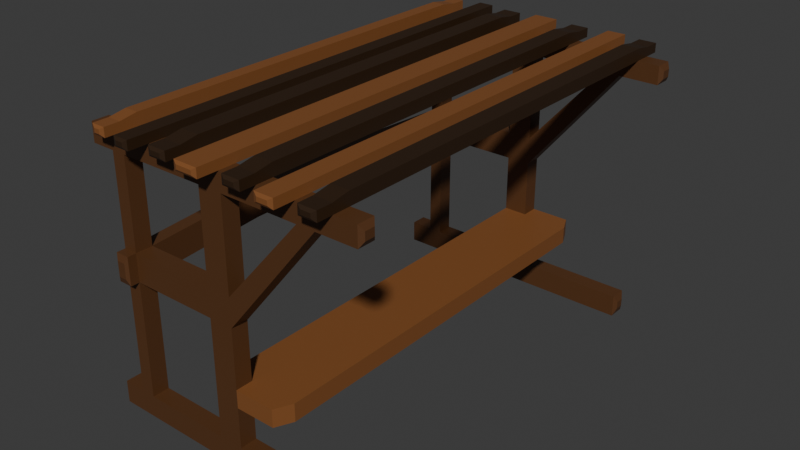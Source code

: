 # Source: pazartezgah_2_bos.blend  (saved by Blender 4.5.91; exported with 4.5.12 LTS)
import bpy
from mathutils import Matrix  # noqa: F401  (used for matrix-valued properties, if any)

bpy.ops.wm.read_factory_settings(use_empty=True)
scene = bpy.context.scene
scene.name = 'Scene'

# ---- collections
col_collection = bpy.data.collections.new('Collection'); scene.collection.children.link(col_collection)

# ---- materials (node trees are filled in below, after node groups)
mat_marketstall2wood = bpy.data.materials.new('marketStall2Wood')
mat_marketstall2wood2 = bpy.data.materials.new('marketStall2Wood2')
mat_marketstall2wood3 = bpy.data.materials.new('marketStall2Wood3')

# ---- material node trees
mat_marketstall2wood.use_nodes = True; mat_marketstall2wood.node_tree.nodes.clear()
_N = mat_marketstall2wood.node_tree.nodes; _L = mat_marketstall2wood.node_tree.links
n0 = _N.new('ShaderNodeBsdfPrincipled'); n0.name = 'Principled BSDF'; n0.location = (-200, 100)
n0.inputs[0].default_value = (0.09759, 0.0382, 0.01229, 1.0)
n1 = _N.new('ShaderNodeOutputMaterial'); n1.name = 'Material Output'; n1.location = (200, 100)
_L.new(n0.outputs[0], n1.inputs[0])
n1.is_active_output = True
mat_marketstall2wood2.use_nodes = True; mat_marketstall2wood2.node_tree.nodes.clear()
_N = mat_marketstall2wood2.node_tree.nodes; _L = mat_marketstall2wood2.node_tree.links
n0 = _N.new('ShaderNodeBsdfPrincipled'); n0.name = 'Principled BSDF'; n0.location = (-200, 100)
n0.inputs[0].default_value = (0.03035, 0.01372, 0.004461, 1.0)
n1 = _N.new('ShaderNodeOutputMaterial'); n1.name = 'Material Output'; n1.location = (200, 100)
_L.new(n0.outputs[0], n1.inputs[0])
n1.is_active_output = True
mat_marketstall2wood3.use_nodes = True; mat_marketstall2wood3.node_tree.nodes.clear()
_N = mat_marketstall2wood3.node_tree.nodes; _L = mat_marketstall2wood3.node_tree.links
n0 = _N.new('ShaderNodeBsdfPrincipled'); n0.name = 'Principled BSDF'; n0.location = (-200, 100)
n0.inputs[0].default_value = (0.2258, 0.08373, 0.02423, 1.0)
n1 = _N.new('ShaderNodeOutputMaterial'); n1.name = 'Material Output'; n1.location = (200, 100)
_L.new(n0.outputs[0], n1.inputs[0])
n1.is_active_output = True

# ---- world
world_world = bpy.data.worlds.new('World'); scene.world = world_world
world_world.use_nodes = True; world_world.node_tree.nodes.clear()
_N = world_world.node_tree.nodes; _L = world_world.node_tree.links
n0 = _N.new('ShaderNodeOutputWorld'); n0.name = 'World Output'; n0.location = (200, 100)
n1 = _N.new('ShaderNodeBackground'); n1.name = 'Background'; n1.location = (-200, 100)
n1.inputs[0].default_value = (0.05088, 0.05088, 0.05088, 1.0)
_L.new(n1.outputs[0], n0.inputs[0])
n0.is_active_output = True
world_world.color = (0.05088, 0.05088, 0.05088)
world_world.sun_shadow_jitter_overblur = 0.0

# ---- meshes
me_cube_001 = bpy.data.meshes.new('Cube.001')
me_cube_001.from_pydata([(-14.58, -30.65, -1.63), (-14.58, -30.65, 0.3702), (-14.58, -28.21, -1.63), (-14.58, -28.21, 0.3702), (-12.58, -30.65, -1.63), (-12.58, -30.65, 0.3702), (-12.58, -28.21, -1.63), (-12.58, -28.21, 0.3702), (-14.58, -28.21, -1.823), (-14.58, -30.65, -1.823), (-12.58, -28.21, -1.823), (-12.58, -30.65, -1.823), (3.559, -30.65, -1.823), (3.559, -30.65, -1.63), (3.559, -28.21, -1.63), (3.559, -28.21, -1.823), (0.07159, -30.65, -1.63), (0.07159, -28.21, -1.63), (0.07159, -28.21, -1.823), (0.07159, -30.65, -1.823), (3.559, -30.65, 0.3751), (3.559, -28.21, 0.3751), (0.07159, -30.65, 0.3751), (0.07159, -28.21, 0.3751), (-14.58, -30.65, -0.6298), (-14.58, -28.21, -0.6298), (-12.58, -28.21, -0.6298), (-12.58, -30.65, -0.6298), (3.559, -30.65, -0.6273), (0.07159, -30.65, -0.6273), (3.559, -28.21, -0.6273), (0.07159, -28.21, -0.6273), (-14.58, -30.65, -0.3913), (-14.58, -28.21, -0.3913), (-12.58, -28.21, -0.3913), (-12.58, -30.65, -0.3913), (3.559, -30.65, -0.3849), (3.559, -28.21, -0.3849), (0.07159, -30.65, -0.3849), (0.07159, -28.21, -0.3849), (-14.58, -30.65, 0.5336), (-14.58, -28.21, 0.5336), (-12.58, -28.21, 0.5336), (-12.58, -30.65, 0.5336), (-14.58, -30.65, 0.3702), (-14.58, -28.21, 0.3702), (-14.58, -30.65, 0.5336), (-14.58, -28.21, 0.5336), (3.559, -30.65, 0.534), (3.559, -28.21, 0.534), (0.07159, -30.65, 0.534), (0.07159, -28.21, 0.534), (19.71, -30.65, 0.3751), (19.71, -28.21, 0.3751), (19.71, -30.65, 0.534), (19.71, -28.21, 0.534), (-9.878, -28.21, 0.3713), (-9.878, -30.65, 0.3713), (-9.878, -28.21, 0.5337), (-9.878, -30.65, 0.5337), (-7.636, -28.21, 0.3721), (-7.636, -30.65, 0.3721), (-7.636, -28.21, 0.5338), (-7.636, -30.65, 0.5338), (-2.241, -28.21, 0.3742), (-2.241, -30.65, 0.3742), (-2.241, -28.21, 0.5339), (-2.241, -30.65, 0.5339), (-4.938, -28.21, 0.3732), (-4.938, -30.65, 0.3732), (-4.938, -28.21, 0.5339), (-4.938, -30.65, 0.5339), (6.535, -30.65, 0.534), (6.535, -28.21, 0.534), (6.535, -28.21, 0.3751), (6.535, -30.65, 0.3751), (9.136, -30.65, 0.534), (9.136, -28.21, 0.3751), (9.136, -28.21, 0.534), (9.136, -30.65, 0.3751), (11.95, -30.65, 0.534), (11.95, -28.21, 0.3751), (11.95, -28.21, 0.534), (11.95, -30.65, 0.3751), (14.64, -30.65, 0.534), (14.64, -28.21, 0.3751), (14.64, -28.21, 0.534), (14.64, -30.65, 0.3751), (17.17, -30.65, 0.534), (17.17, -28.21, 0.3751), (17.17, -28.21, 0.534), (17.17, -30.65, 0.3751), (-14.58, -30.65, 0.6126), (-14.58, -28.21, 0.6371), (-12.58, -28.21, 0.6371), (-12.58, -30.65, 0.6126), (3.559, -30.65, 0.613), (3.559, -28.21, 0.613), (0.0714, -30.65, 0.613), (0.0714, -28.21, 0.613), (19.71, -30.65, 0.613), (19.71, -28.21, 0.6375), (17.17, -30.65, 0.613), (-9.879, -30.65, 0.6127), (-9.879, -28.21, 0.6127), (-7.636, -28.21, 0.6128), (-7.636, -30.65, 0.6128), (-4.939, -28.21, 0.6373), (-2.241, -28.21, 0.6374), (-4.939, -30.65, 0.6128), (-2.241, -30.65, 0.6129), (9.136, -28.21, 0.6375), (6.534, -28.21, 0.6375), (6.534, -30.65, 0.613), (9.136, -30.65, 0.613), (14.64, -28.21, 0.613), (11.95, -28.21, 0.613), (11.95, -30.65, 0.613), (14.64, -30.65, 0.613), (17.17, -28.21, 0.6375), (-17.97, -28.21, -1.63), (-18.25, -28.57, -1.697), (-18.25, -30.3, -1.697), (-17.97, -30.65, -1.63), (-18.25, -28.57, -1.755), (-17.97, -28.21, -1.823), (-17.97, -30.65, -1.823), (-18.25, -30.3, -1.755), (19.64, -30.65, -1.63), (20.05, -30.06, -1.693), (20.05, -28.83, -1.693), (19.64, -28.21, -1.63), (20.05, -30.06, -1.759), (19.64, -30.65, -1.823), (19.64, -28.21, -1.823), (20.05, -28.83, -1.759), (-17.98, -30.65, 0.3702), (-18.35, -30.22, 0.4225), (-18.35, -28.65, 0.4225), (-17.98, -28.21, 0.3702), (-18.35, -30.22, 0.4814), (-17.98, -30.65, 0.5336), (-17.98, -28.21, 0.5336), (-18.35, -28.65, 0.4814), (23.31, -30.13, 0.4216), (22.83, -30.65, 0.3751), (22.83, -28.21, 0.3751), (23.31, -28.73, 0.4216), (22.83, -30.65, 0.534), (23.31, -30.13, 0.4875), (23.31, -28.73, 0.4875), (22.83, -28.21, 0.534), (-12.58, -32.85, 0.5336), (-13.15, -33.12, 0.555), (-13.98, -33.12, 0.555), (-14.58, -32.85, 0.5336), (3.559, -33.57, 0.534), (2.995, -33.83, 0.5554), (0.6702, -33.83, 0.5554), (0.07159, -33.57, 0.534), (17.77, -33.12, 0.5554), (17.17, -32.85, 0.534), (19.71, -32.85, 0.534), (19.15, -33.12, 0.5554), (-9.28, -33.83, 0.5551), (-9.878, -33.57, 0.5337), (-7.636, -33.57, 0.5338), (-8.201, -33.83, 0.5552), (-4.34, -33.12, 0.5553), (-4.938, -32.85, 0.5339), (-2.241, -32.85, 0.5339), (-2.806, -33.12, 0.5554), (7.133, -33.12, 0.5554), (6.535, -32.85, 0.534), (9.136, -32.85, 0.534), (8.572, -33.12, 0.5554), (12.55, -33.83, 0.5554), (11.95, -33.57, 0.534), (14.64, -33.57, 0.534), (14.07, -33.83, 0.5554), (-13.15, -33.12, 0.5912), (-12.58, -32.85, 0.6126), (-14.58, -32.85, 0.6126), (-13.98, -33.12, 0.5912), (2.995, -33.83, 0.5916), (3.559, -33.57, 0.613), (0.0714, -33.57, 0.613), (0.6702, -33.83, 0.5916), (17.17, -32.85, 0.613), (17.77, -33.12, 0.5916), (19.15, -33.12, 0.5916), (19.71, -32.85, 0.613), (-9.879, -33.57, 0.6127), (-9.28, -33.83, 0.5913), (-8.201, -33.83, 0.5914), (-7.636, -33.57, 0.6128), (-4.939, -32.85, 0.6128), (-4.34, -33.12, 0.5914), (-2.806, -33.12, 0.5915), (-2.241, -32.85, 0.6129), (6.534, -32.85, 0.613), (7.133, -33.12, 0.5916), (8.571, -33.12, 0.5916), (9.136, -32.85, 0.613), (11.95, -33.57, 0.613), (12.55, -33.83, 0.5916), (14.07, -33.83, 0.5916), (14.64, -33.57, 0.613), (-14.58, 30.65, -1.63), (-14.58, 30.65, 0.3702), (-14.58, 28.22, -1.63), (-14.58, 28.22, 0.3702), (-12.58, 30.65, -1.63), (-12.58, 30.65, 0.3702), (-12.58, 28.22, -1.63), (-12.58, 28.22, 0.3702), (-14.58, 28.22, -1.823), (-14.58, 30.65, -1.823), (-12.58, 28.22, -1.823), (-12.58, 30.65, -1.823), (3.559, 30.65, -1.823), (3.559, 30.65, -1.63), (3.559, 28.22, -1.63), (3.559, 28.22, -1.823), (0.07159, 30.65, -1.63), (0.07159, 28.22, -1.63), (0.07159, 28.22, -1.823), (0.07159, 30.65, -1.823), (3.559, 30.65, 0.3751), (3.559, 28.22, 0.3751), (0.07159, 30.65, 0.3751), (0.07159, 28.22, 0.3751), (-14.58, 30.65, -0.6298), (-14.58, 28.22, -0.6298), (-12.58, 28.22, -0.6298), (-12.58, 30.65, -0.6298), (3.559, 30.65, -0.6273), (0.07159, 30.65, -0.6273), (3.559, 28.22, -0.6273), (0.07159, 28.22, -0.6273), (-14.58, 30.65, -0.3913), (-14.58, 28.22, -0.3913), (-12.58, 28.22, -0.3913), (-12.58, 30.65, -0.3913), (3.559, 30.65, -0.3849), (3.559, 28.22, -0.3849), (0.07159, 30.65, -0.3849), (0.07159, 28.22, -0.3849), (-14.58, 30.65, 0.5336), (-14.58, 28.22, 0.5336), (-12.58, 28.22, 0.5336), (-12.58, 30.65, 0.5336), (-14.58, 30.65, 0.3702), (-14.58, 28.22, 0.3702), (-14.58, 30.65, 0.5336), (-14.58, 28.22, 0.5336), (3.559, 30.65, 0.534), (3.559, 28.22, 0.534), (0.07159, 30.65, 0.534), (0.07159, 28.22, 0.534), (19.71, 30.65, 0.3751), (19.71, 28.22, 0.3751), (19.71, 30.65, 0.534), (19.71, 28.22, 0.534), (-9.878, 28.22, 0.3713), (-9.878, 30.65, 0.3713), (-9.878, 28.22, 0.5337), (-9.878, 30.65, 0.5337), (-7.636, 28.22, 0.3721), (-7.636, 30.65, 0.3721), (-7.636, 28.22, 0.5338), (-7.636, 30.65, 0.5338), (-2.241, 28.22, 0.3742), (-2.241, 30.65, 0.3742), (-2.241, 28.22, 0.5339), (-2.241, 30.65, 0.5339), (-4.938, 28.22, 0.3732), (-4.938, 30.65, 0.3732), (-4.938, 28.22, 0.5339), (-4.938, 30.65, 0.5339), (6.535, 30.65, 0.534), (6.535, 28.22, 0.534), (6.535, 28.22, 0.3751), (6.535, 30.65, 0.3751), (9.136, 30.65, 0.534), (9.136, 28.22, 0.3751), (9.136, 28.22, 0.534), (9.136, 30.65, 0.3751), (11.95, 30.65, 0.534), (11.95, 28.22, 0.3751), (11.95, 28.22, 0.534), (11.95, 30.65, 0.3751), (14.64, 30.65, 0.534), (14.64, 28.22, 0.3751), (14.64, 28.22, 0.534), (14.64, 30.65, 0.3751), (17.17, 30.65, 0.534), (17.17, 28.22, 0.3751), (17.17, 28.22, 0.534), (17.17, 30.65, 0.3751), (-14.58, 30.65, 0.6126), (-14.58, 28.22, 0.6371), (-12.58, 28.22, 0.6371), (-12.58, 30.65, 0.6126), (3.559, 30.65, 0.613), (3.559, 28.22, 0.613), (0.0714, 30.65, 0.613), (0.0714, 28.22, 0.613), (19.71, 30.65, 0.613), (19.71, 28.22, 0.6375), (17.17, 30.65, 0.613), (-9.879, 30.65, 0.6127), (-9.879, 28.22, 0.6127), (-7.636, 28.22, 0.6128), (-7.636, 30.65, 0.6128), (-4.939, 28.22, 0.6373), (-2.241, 28.22, 0.6374), (-4.939, 30.65, 0.6128), (-2.241, 30.65, 0.6129), (9.136, 28.22, 0.6375), (6.534, 28.22, 0.6375), (6.534, 30.65, 0.613), (9.136, 30.65, 0.613), (14.64, 28.22, 0.613), (11.95, 28.22, 0.613), (11.95, 30.65, 0.613), (14.64, 30.65, 0.613), (17.17, 28.22, 0.6375), (-17.97, 28.22, -1.63), (-18.25, 28.57, -1.697), (-18.25, 30.31, -1.697), (-17.97, 30.65, -1.63), (-18.25, 28.57, -1.755), (-17.97, 28.22, -1.823), (-17.97, 30.65, -1.823), (-18.25, 30.31, -1.755), (19.64, 30.65, -1.63), (20.05, 30.06, -1.693), (20.05, 28.84, -1.693), (19.64, 28.22, -1.63), (20.05, 30.06, -1.759), (19.64, 30.65, -1.823), (19.64, 28.22, -1.823), (20.05, 28.84, -1.759), (-17.98, 30.65, 0.3702), (-18.35, 30.23, 0.4225), (-18.35, 28.65, 0.4225), (-17.98, 28.22, 0.3702), (-18.35, 30.23, 0.4814), (-17.98, 30.65, 0.5336), (-17.98, 28.22, 0.5336), (-18.35, 28.65, 0.4814), (23.31, 30.13, 0.4216), (22.83, 30.65, 0.3751), (22.83, 28.22, 0.3751), (23.31, 28.74, 0.4216), (22.83, 30.65, 0.534), (23.31, 30.13, 0.4875), (23.31, 28.74, 0.4875), (22.83, 28.22, 0.534), (-12.58, 32.86, 0.5336), (-13.15, 33.12, 0.555), (-13.98, 33.12, 0.555), (-14.58, 32.86, 0.5336), (3.559, 33.57, 0.534), (2.995, 33.83, 0.5554), (0.6702, 33.83, 0.5554), (0.07159, 33.57, 0.534), (17.77, 33.12, 0.5554), (17.17, 32.86, 0.534), (19.71, 32.86, 0.534), (19.15, 33.12, 0.5554), (-9.28, 33.83, 0.5551), (-9.878, 33.57, 0.5337), (-7.636, 33.57, 0.5338), (-8.201, 33.83, 0.5552), (-4.34, 33.12, 0.5553), (-4.938, 32.86, 0.5339), (-2.241, 32.86, 0.5339), (-2.806, 33.12, 0.5554), (7.133, 33.12, 0.5554), (6.535, 32.86, 0.534), (9.136, 32.86, 0.534), (8.572, 33.12, 0.5554), (12.55, 33.83, 0.5554), (11.95, 33.57, 0.534), (14.64, 33.57, 0.534), (14.07, 33.83, 0.5554), (-13.15, 33.12, 0.5912), (-12.58, 32.86, 0.6126), (-14.58, 32.86, 0.6126), (-13.98, 33.12, 0.5912), (2.995, 33.83, 0.5916), (3.559, 33.57, 0.613), (0.0714, 33.57, 0.613), (0.6702, 33.83, 0.5916), (17.17, 32.86, 0.613), (17.77, 33.12, 0.5916), (19.15, 33.12, 0.5916), (19.71, 32.86, 0.613), (-9.879, 33.57, 0.6127), (-9.28, 33.83, 0.5913), (-8.201, 33.83, 0.5914), (-7.636, 33.57, 0.6128), (-4.939, 32.86, 0.6128), (-4.34, 33.12, 0.5914), (-2.806, 33.12, 0.5915), (-2.241, 32.86, 0.6129), (6.534, 32.86, 0.613), (7.133, 33.12, 0.5916), (8.571, 33.12, 0.5916), (9.136, 32.86, 0.613), (11.95, 33.57, 0.613), (12.55, 33.83, 0.5916), (14.07, 33.83, 0.5916), (14.64, 33.57, 0.613), (0.07159, -30.65, -1.129), (0.07159, -28.21, -1.129), (3.559, -30.65, -1.129), (3.559, -28.21, -1.129), (0.07159, 30.65, -1.129), (0.07159, 28.22, -1.129), (3.559, 30.65, -1.129), (3.559, 28.22, -1.129), (0.07159, 30.65, -1.276), (0.07159, 28.22, -1.276), (3.559, 30.65, -1.276), (3.559, 28.22, -1.276), (0.07159, -30.65, -1.281), (0.07159, -28.21, -1.281), (3.559, -30.65, -1.281), (3.559, -28.21, -1.281), (9.321, -30.65, -1.281), (9.321, -30.65, -1.129), (10.48, -28.21, -1.281), (10.48, -28.21, -1.129), (9.321, 30.65, -1.276), (9.321, 30.65, -1.129), (10.48, 28.22, -1.276), (10.48, 28.22, -1.129), (-16.4, -9.404, -0.6298), (-16.4, 9.408, -0.6298), (-14.4, -9.404, -0.6298), (-14.4, 9.408, -0.6298), (-16.4, -9.404, -0.3913), (-16.4, 9.408, -0.3913), (-14.4, -9.404, -0.3913), (-14.4, 9.408, -0.3913), (-12.86, 32.06, -0.4529), (-12.58, 31.81, -0.3913), (-12.58, 31.81, -0.6298), (-12.86, 32.06, -0.5682), (-14.58, 31.81, -0.6298), (-14.34, 32.06, -0.5682), (-14.58, 31.81, -0.3913), (-14.34, 32.06, -0.4529), (-12.58, -31.9, -0.3913), (-12.97, -32.2, -0.4448), (-12.97, -32.2, -0.5763), (-12.58, -31.9, -0.6298), (-14.19, -32.2, -0.5763), (-14.58, -31.9, -0.6298), (-14.19, -32.2, -0.4448), (-14.58, -31.9, -0.3913)], [], [(32, 1, 3, 33), (33, 3, 7, 34), (34, 7, 5, 35), (35, 5, 1, 32), (4, 0, 9, 11), (1, 5, 43, 40), (8, 10, 11, 9), (2, 6, 10, 8), (19, 18, 15, 12), (18, 17, 14, 15), (38, 36, 20, 22), (16, 19, 12, 13), (4, 11, 19, 16), (6, 4, 16, 17), (10, 6, 17, 18), (11, 10, 18, 19), (21, 23, 51, 49), (36, 37, 21, 20), (39, 38, 22, 23), (37, 39, 23, 21), (4, 27, 24, 0), (6, 26, 27, 4), (2, 25, 26, 6), (0, 24, 25, 2), (419, 417, 31, 30), (417, 416, 29, 31), (418, 419, 30, 28), (416, 418, 28, 29), (26, 34, 39, 31), (441, 445, 241, 233), (24, 32, 33, 25), (30, 31, 39, 37), (26, 31, 29, 27), (28, 30, 89, 91), (29, 28, 36, 38), (7, 3, 41, 42), (66, 51, 23, 64), (40, 41, 47, 46), (1, 40, 46, 44), (3, 1, 44, 45), (41, 3, 45, 47), (64, 23, 22, 65), (22, 20, 48, 50), (66, 67, 50, 51), (67, 65, 22, 50), (91, 89, 53, 52), (89, 90, 55, 53), (88, 91, 52, 54), (43, 5, 57, 59), (42, 43, 59, 58), (7, 56, 57, 5), (42, 58, 56, 7), (59, 57, 61, 63), (51, 50, 98, 99), (56, 60, 61, 57), (58, 62, 60, 56), (71, 69, 65, 67), (68, 64, 65, 69), (70, 66, 64, 68), (62, 70, 68, 60), (60, 68, 69, 61), (62, 63, 71, 70), (63, 61, 69, 71), (48, 20, 75, 72), (21, 49, 73, 74), (20, 21, 74, 75), (49, 48, 72, 73), (72, 75, 79, 76), (74, 73, 78, 77), (75, 74, 77, 79), (84, 86, 115, 118), (76, 79, 83, 80), (77, 78, 82, 81), (79, 77, 81, 83), (78, 76, 80, 82), (80, 83, 87, 84), (81, 82, 86, 85), (83, 81, 85, 87), (84, 87, 91, 88), (85, 86, 90, 89), (36, 87, 85, 37), (86, 84, 88, 90), (94, 93, 92, 95), (99, 98, 96, 97), (119, 102, 100, 101), (104, 103, 106, 105), (107, 109, 110, 108), (112, 113, 114, 111), (116, 117, 118, 115), (73, 72, 113, 112), (63, 62, 105, 106), (82, 80, 117, 116), (41, 40, 92, 93), (70, 71, 109, 107), (43, 42, 94, 95), (90, 88, 102, 119), (58, 59, 103, 104), (54, 55, 101, 100), (76, 78, 111, 114), (48, 49, 97, 96), (67, 66, 108, 110), (34, 35, 38, 39), (27, 29, 38, 35), (121, 122, 123, 120), (125, 126, 127, 124), (122, 127, 126, 123), (124, 121, 120, 125), (122, 121, 124, 127), (2, 8, 125, 120), (0, 2, 120, 123), (9, 0, 123, 126), (8, 9, 126, 125), (129, 130, 131, 128), (133, 134, 135, 132), (132, 129, 128, 133), (130, 135, 134, 131), (14, 13, 128, 131), (130, 129, 132, 135), (13, 12, 133, 128), (15, 14, 131, 134), (12, 15, 134, 133), (30, 37, 85, 89), (36, 28, 91, 87), (137, 138, 139, 136), (141, 142, 143, 140), (140, 137, 136, 141), (138, 143, 142, 139), (45, 44, 136, 139), (138, 137, 140, 143), (44, 46, 141, 136), (47, 45, 139, 142), (46, 47, 142, 141), (145, 146, 147, 144), (149, 150, 151, 148), (150, 147, 146, 151), (148, 145, 144, 149), (52, 53, 146, 145), (144, 147, 150, 149), (54, 52, 145, 148), (53, 55, 151, 146), (55, 54, 148, 151), (153, 154, 155, 152), (157, 158, 159, 156), (161, 162, 163, 160), (165, 166, 167, 164), (169, 170, 171, 168), (173, 174, 175, 172), (177, 178, 179, 176), (181, 182, 183, 180), (185, 186, 187, 184), (189, 190, 191, 188), (193, 194, 195, 192), (197, 198, 199, 196), (201, 202, 203, 200), (205, 206, 207, 204), (206, 179, 178, 207), (162, 191, 190, 163), (188, 161, 160, 189), (158, 187, 186, 159), (166, 195, 194, 167), (192, 165, 164, 193), (172, 201, 200, 173), (174, 203, 202, 175), (176, 205, 204, 177), (154, 183, 182, 155), (168, 197, 196, 169), (180, 153, 152, 181), (170, 199, 198, 171), (184, 157, 156, 185), (40, 43, 152, 155), (154, 153, 180, 183), (43, 95, 181, 152), (92, 40, 155, 182), (50, 48, 156, 159), (158, 157, 184, 187), (48, 96, 185, 156), (98, 50, 159, 186), (160, 163, 190, 189), (102, 88, 161, 188), (88, 54, 162, 161), (54, 100, 191, 162), (164, 167, 194, 193), (103, 59, 165, 192), (59, 63, 166, 165), (63, 106, 195, 166), (71, 67, 170, 169), (168, 171, 198, 197), (109, 71, 169, 196), (67, 110, 199, 170), (72, 76, 174, 173), (172, 175, 202, 201), (113, 72, 173, 200), (76, 114, 203, 174), (80, 84, 178, 177), (176, 179, 206, 205), (117, 80, 177, 204), (84, 118, 207, 178), (95, 92, 182, 181), (96, 98, 186, 185), (100, 102, 188, 191), (106, 103, 192, 195), (110, 109, 196, 199), (114, 113, 200, 203), (118, 117, 204, 207), (240, 241, 211, 209), (241, 242, 215, 211), (242, 243, 213, 215), (243, 240, 209, 213), (212, 219, 217, 208), (209, 248, 251, 213), (216, 217, 219, 218), (210, 216, 218, 214), (227, 220, 223, 226), (226, 223, 222, 225), (246, 230, 228, 244), (224, 221, 220, 227), (212, 224, 227, 219), (214, 225, 224, 212), (218, 226, 225, 214), (219, 227, 226, 218), (229, 257, 259, 231), (244, 228, 229, 245), (247, 231, 230, 246), (245, 229, 231, 247), (212, 208, 232, 235), (214, 212, 235, 234), (210, 214, 234, 233), (208, 210, 233, 232), (423, 238, 239, 421), (421, 239, 237, 420), (422, 236, 238, 423), (420, 237, 236, 422), (234, 239, 247, 242), (443, 441, 233, 234), (232, 233, 241, 240), (238, 245, 247, 239), (234, 235, 237, 239), (236, 299, 297, 238), (237, 246, 244, 236), (215, 250, 249, 211), (274, 272, 231, 259), (248, 254, 255, 249), (209, 252, 254, 248), (211, 253, 252, 209), (249, 255, 253, 211), (272, 273, 230, 231), (230, 258, 256, 228), (274, 259, 258, 275), (275, 258, 230, 273), (299, 260, 261, 297), (297, 261, 263, 298), (296, 262, 260, 299), (251, 267, 265, 213), (250, 266, 267, 251), (215, 213, 265, 264), (250, 215, 264, 266), (267, 271, 269, 265), (259, 307, 306, 258), (264, 265, 269, 268), (266, 264, 268, 270), (279, 275, 273, 277), (276, 277, 273, 272), (278, 276, 272, 274), (270, 268, 276, 278), (268, 269, 277, 276), (270, 278, 279, 271), (271, 279, 277, 269), (256, 280, 283, 228), (229, 282, 281, 257), (228, 283, 282, 229), (257, 281, 280, 256), (280, 284, 287, 283), (282, 285, 286, 281), (283, 287, 285, 282), (292, 326, 323, 294), (284, 288, 291, 287), (285, 289, 290, 286), (287, 291, 289, 285), (286, 290, 288, 284), (288, 292, 295, 291), (289, 293, 294, 290), (291, 295, 293, 289), (292, 296, 299, 295), (293, 297, 298, 294), (244, 245, 293, 295), (294, 298, 296, 292), (302, 303, 300, 301), (307, 305, 304, 306), (327, 309, 308, 310), (312, 313, 314, 311), (315, 316, 318, 317), (320, 319, 322, 321), (324, 323, 326, 325), (281, 320, 321, 280), (271, 314, 313, 270), (290, 324, 325, 288), (249, 301, 300, 248), (278, 315, 317, 279), (251, 303, 302, 250), (298, 327, 310, 296), (266, 312, 311, 267), (262, 308, 309, 263), (284, 322, 319, 286), (256, 304, 305, 257), (275, 318, 316, 274), (242, 247, 246, 243), (235, 243, 246, 237), (329, 328, 331, 330), (333, 332, 335, 334), (330, 331, 334, 335), (332, 333, 328, 329), (330, 335, 332, 329), (210, 328, 333, 216), (208, 331, 328, 210), (217, 334, 331, 208), (216, 333, 334, 217), (337, 336, 339, 338), (341, 340, 343, 342), (340, 341, 336, 337), (338, 339, 342, 343), (222, 339, 336, 221), (338, 343, 340, 337), (221, 336, 341, 220), (223, 342, 339, 222), (220, 341, 342, 223), (238, 297, 293, 245), (244, 295, 299, 236), (345, 344, 347, 346), (349, 348, 351, 350), (348, 349, 344, 345), (346, 347, 350, 351), (253, 347, 344, 252), (346, 351, 348, 345), (252, 344, 349, 254), (255, 350, 347, 253), (254, 349, 350, 255), (353, 352, 355, 354), (357, 356, 359, 358), (358, 359, 354, 355), (356, 357, 352, 353), (260, 353, 354, 261), (352, 357, 358, 355), (262, 356, 353, 260), (261, 354, 359, 263), (263, 359, 356, 262), (361, 360, 363, 362), (365, 364, 367, 366), (369, 368, 371, 370), (373, 372, 375, 374), (377, 376, 379, 378), (381, 380, 383, 382), (385, 384, 387, 386), (389, 388, 391, 390), (393, 392, 395, 394), (397, 396, 399, 398), (401, 400, 403, 402), (405, 404, 407, 406), (409, 408, 411, 410), (413, 412, 415, 414), (414, 415, 386, 387), (370, 371, 398, 399), (396, 397, 368, 369), (366, 367, 394, 395), (374, 375, 402, 403), (400, 401, 372, 373), (380, 381, 408, 409), (382, 383, 410, 411), (384, 385, 412, 413), (362, 363, 390, 391), (376, 377, 404, 405), (388, 389, 360, 361), (378, 379, 406, 407), (392, 393, 364, 365), (248, 363, 360, 251), (362, 391, 388, 361), (251, 360, 389, 303), (300, 390, 363, 248), (258, 367, 364, 256), (366, 395, 392, 365), (256, 364, 393, 304), (306, 394, 367, 258), (368, 397, 398, 371), (310, 396, 369, 296), (296, 369, 370, 262), (262, 370, 399, 308), (372, 401, 402, 375), (311, 400, 373, 267), (267, 373, 374, 271), (271, 374, 403, 314), (279, 377, 378, 275), (376, 405, 406, 379), (317, 404, 377, 279), (275, 378, 407, 318), (280, 381, 382, 284), (380, 409, 410, 383), (321, 408, 381, 280), (284, 382, 411, 322), (288, 385, 386, 292), (384, 413, 414, 387), (325, 412, 385, 288), (292, 386, 415, 326), (303, 389, 390, 300), (304, 393, 394, 306), (308, 399, 396, 310), (314, 403, 400, 311), (318, 407, 404, 317), (322, 411, 408, 321), (326, 415, 412, 325), (90, 298, 263, 55), (82, 290, 294, 86), (73, 281, 286, 78), (51, 259, 257, 49), (66, 70, 278, 274), (62, 58, 266, 270), (42, 41, 249, 250), (41, 93, 301, 249), (94, 302, 301, 93), (42, 250, 302, 94), (104, 312, 266, 58), (105, 313, 312, 104), (62, 270, 313, 105), (70, 107, 315, 278), (108, 316, 315, 107), (66, 274, 316, 108), (99, 307, 259, 51), (99, 97, 305, 307), (49, 257, 305, 97), (73, 112, 320, 281), (112, 111, 319, 320), (78, 286, 319, 111), (116, 324, 290, 82), (116, 115, 323, 324), (115, 86, 294, 323), (119, 327, 298, 90), (119, 101, 309, 327), (55, 263, 309, 101), (447, 242, 241, 445), (443, 234, 242, 447), (428, 430, 418, 416), (418, 430, 432, 433), (429, 428, 416, 417), (438, 439, 435, 434), (424, 420, 422, 426), (422, 423, 439, 437), (425, 421, 420, 424), (429, 417, 421, 425), (222, 427, 425, 225), (225, 425, 424, 224), (221, 426, 427, 222), (224, 424, 426, 221), (14, 17, 429, 431), (17, 16, 428, 429), (13, 14, 431, 430), (16, 13, 430, 428), (432, 434, 435, 433), (436, 437, 439, 438), (427, 426, 436, 438), (434, 431, 429, 425, 427, 438), (419, 418, 433, 435), (419, 435, 439, 423, 421, 417), (426, 422, 437, 436), (430, 431, 434, 432), (26, 442, 446, 34), (442, 443, 447, 446), (34, 446, 444, 33), (446, 447, 445, 444), (26, 25, 440, 442), (442, 440, 441, 443), (25, 33, 444, 440), (440, 444, 445, 441), (449, 450, 451, 448), (450, 452, 453, 451), (452, 454, 455, 453), (448, 455, 454, 449), (243, 235, 450, 449), (451, 453, 455, 448), (240, 243, 449, 454), (235, 232, 452, 450), (232, 240, 454, 452), (457, 458, 459, 456), (458, 460, 461, 459), (460, 462, 463, 461), (456, 463, 462, 457), (27, 35, 456, 459), (458, 457, 462, 460), (35, 32, 463, 456), (24, 27, 459, 461), (32, 24, 461, 463)])
me_cube_001.polygons.foreach_set('material_index', [0, 0, 0, 0, 0, 0, 0, 0, 0, 0, 0, 0, 0, 0, 0, 0, 0, 0, 0, 0, 0, 0, 0, 0, 0, 0, 0, 0, 0, 0, 0, 0, 0, 0, 0, 0, 0, 0, 0, 0, 0, 0, 0, 0, 0, 0, 0, 0, 0, 0, 0, 0, 0, 2, 0, 0, 0, 0, 0, 0, 0, 0, 0, 0, 0, 0, 0, 0, 0, 0, 2, 0, 0, 0, 0, 0, 0, 0, 0, 0, 0, 0, 2, 2, 1, 1, 1, 1, 2, 1, 1, 2, 2, 1, 2, 1, 1, 1, 1, 2, 1, 0, 0, 0, 0, 0, 0, 0, 0, 0, 0, 0, 0, 0, 0, 0, 0, 0, 0, 0, 0, 0, 0, 0, 0, 0, 0, 0, 0, 0, 0, 0, 0, 0, 0, 0, 0, 0, 0, 0, 0, 2, 2, 1, 1, 1, 1, 2, 2, 2, 1, 1, 1, 1, 2, 2, 1, 1, 2, 1, 1, 1, 1, 2, 2, 1, 2, 1, 2, 0, 2, 2, 2, 0, 2, 2, 2, 1, 1, 1, 1, 1, 1, 1, 1, 1, 1, 1, 1, 1, 1, 1, 1, 2, 2, 2, 2, 2, 2, 1, 1, 1, 1, 2, 0, 0, 0, 0, 0, 0, 0, 0, 0, 0, 0, 0, 0, 0, 0, 0, 0, 0, 0, 0, 0, 0, 0, 0, 0, 0, 0, 0, 0, 0, 0, 0, 0, 0, 0, 0, 0, 0, 0, 0, 0, 0, 0, 0, 0, 0, 0, 0, 0, 0, 0, 0, 0, 0, 0, 0, 0, 0, 0, 0, 0, 0, 0, 0, 0, 0, 0, 0, 0, 0, 2, 0, 0, 0, 0, 0, 0, 0, 0, 0, 0, 0, 2, 2, 1, 1, 1, 1, 2, 1, 1, 2, 2, 1, 2, 1, 1, 1, 1, 2, 1, 0, 0, 0, 0, 0, 0, 0, 0, 0, 0, 0, 0, 0, 0, 0, 0, 0, 0, 0, 0, 0, 0, 0, 0, 0, 0, 0, 0, 0, 0, 0, 0, 0, 0, 0, 0, 0, 0, 0, 0, 2, 2, 1, 1, 1, 1, 2, 2, 2, 1, 1, 1, 1, 2, 2, 1, 1, 2, 1, 1, 1, 1, 2, 2, 1, 2, 1, 2, 0, 2, 2, 2, 2, 2, 2, 0, 1, 1, 1, 1, 1, 1, 1, 1, 1, 1, 1, 1, 1, 1, 1, 1, 2, 2, 2, 2, 2, 2, 1, 1, 1, 1, 2, 1, 2, 1, 2, 1, 1, 2, 2, 2, 2, 1, 1, 1, 1, 1, 1, 2, 2, 2, 1, 1, 1, 2, 2, 2, 1, 1, 1, 0, 0, 0, 2, 0, 2, 0, 2, 0, 0, 0, 0, 0, 0, 0, 0, 0, 0, 2, 2, 2, 2, 2, 2, 2, 2, 0, 0, 0, 0, 0, 0, 0, 0, 0, 0, 0, 0, 0, 0, 0, 0, 0, 0, 0, 0, 0, 0, 0, 0, 0, 0])
_uv = me_cube_001.uv_layers.new(name='UVMap')
_uv.uv.foreach_set('vector', [0.5298, 0.0, 0.625, 0.0, 0.625, 0.25, 0.5298, 0.25, 0.5298, 0.25, 0.625, 0.25, 0.625, 0.5, 0.5298, 0.5, 0.5298, 0.5, 0.625, 0.5, 0.625, 0.75, 0.5298, 0.75, 0.5298, 0.75, 0.625, 0.75, 0.625, 1.0, 0.5298, 1.0, 0.375, 0.75, 0.375, 1.0, 0.375, 1.0, 0.375, 0.75, 0.625, 1.0, 0.625, 0.75, 0.625, 0.75, 0.625, 1.0, 0.125, 0.5, 0.375, 0.5, 0.375, 0.75, 0.125, 0.75, 0.375, 0.25, 0.375, 0.5, 0.375, 0.5, 0.375, 0.25, 0.375, 0.75, 0.375, 0.5, 0.375, 0.5, 0.375, 0.75, 0.375, 0.5, 0.375, 0.5, 0.375, 0.5, 0.375, 0.5, 0.375, 0.75, 0.375, 0.75, 0.375, 0.75, 0.375, 0.75, 0.375, 0.75, 0.375, 0.75, 0.375, 0.75, 0.375, 0.75, 0.375, 0.75, 0.375, 0.75, 0.375, 0.75, 0.375, 0.75, 0.375, 0.5, 0.375, 0.75, 0.375, 0.75, 0.375, 0.5, 0.375, 0.5, 0.375, 0.5, 0.375, 0.5, 0.375, 0.5, 0.375, 0.75, 0.375, 0.5, 0.375, 0.5, 0.375, 0.75, 0.375, 0.5, 0.375, 0.5, 0.375, 0.5, 0.375, 0.5, 0.375, 0.75, 0.375, 0.5, 0.375, 0.5, 0.375, 0.75, 0.375, 0.5, 0.375, 0.75, 0.375, 0.75, 0.375, 0.5, 0.375, 0.5, 0.375, 0.5, 0.375, 0.5, 0.375, 0.5, 0.375, 0.75, 0.5, 0.75, 0.5, 1.0, 0.375, 1.0, 0.375, 0.5, 0.5, 0.5, 0.5, 0.75, 0.375, 0.75, 0.375, 0.25, 0.5, 0.25, 0.5, 0.5, 0.375, 0.5, 0.375, 0.0, 0.5, 0.0, 0.5, 0.25, 0.375, 0.25, 0.375, 0.5, 0.375, 0.5, 0.375, 0.5, 0.375, 0.5, 0.375, 0.5, 0.375, 0.75, 0.375, 0.75, 0.375, 0.5, 0.375, 0.75, 0.375, 0.5, 0.375, 0.5, 0.375, 0.75, 0.375, 0.75, 0.375, 0.75, 0.375, 0.75, 0.375, 0.75, 0.5, 0.5, 0.5298, 0.5, 0.375, 0.5, 0.375, 0.5, 0.5, 0.25, 0.5298, 0.25, 0.5298, 0.25, 0.5, 0.25, 0.5, 0.0, 0.5298, 0.0, 0.5298, 0.25, 0.5, 0.25, 0.375, 0.5, 0.375, 0.5, 0.375, 0.5, 0.375, 0.5, 0.5, 0.5, 0.375, 0.5, 0.375, 0.75, 0.5, 0.75, 0.375, 0.75, 0.375, 0.5, 0.375, 0.5, 0.375, 0.75, 0.375, 0.75, 0.375, 0.75, 0.375, 0.75, 0.375, 0.75, 0.625, 0.5, 0.625, 0.25, 0.625, 0.25, 0.625, 0.5, 0.4207, 0.5, 0.375, 0.5, 0.375, 0.5, 0.4207, 0.5, 0.875, 0.75, 0.875, 0.5, 0.875, 0.5, 0.875, 0.75, 0.625, 1.0, 0.625, 1.0, 0.625, 1.0, 0.625, 1.0, 0.625, 0.25, 0.625, 0.0, 0.625, 0.0, 0.625, 0.25, 0.625, 0.25, 0.625, 0.25, 0.625, 0.25, 0.625, 0.25, 0.4207, 0.5, 0.375, 0.5, 0.375, 0.75, 0.4207, 0.75, 0.375, 0.75, 0.375, 0.75, 0.375, 0.75, 0.375, 0.75, 0.4207, 0.5, 0.4207, 0.75, 0.375, 0.75, 0.375, 0.5, 0.4207, 0.75, 0.4207, 0.75, 0.375, 0.75, 0.375, 0.75, 0.375, 0.75, 0.375, 0.5, 0.375, 0.5, 0.375, 0.75, 0.375, 0.5, 0.375, 0.5, 0.375, 0.5, 0.375, 0.5, 0.375, 0.75, 0.375, 0.75, 0.375, 0.75, 0.375, 0.75, 0.625, 0.75, 0.625, 0.75, 0.5716, 0.75, 0.5716, 0.75, 0.625, 0.5, 0.625, 0.75, 0.5716, 0.75, 0.5716, 0.5, 0.625, 0.5, 0.5716, 0.5, 0.5716, 0.75, 0.625, 0.75, 0.625, 0.5, 0.5716, 0.5, 0.5716, 0.5, 0.625, 0.5, 0.5716, 0.75, 0.5716, 0.75, 0.5273, 0.75, 0.5273, 0.75, 0.375, 0.5, 0.375, 0.75, 0.375, 0.75, 0.375, 0.5, 0.5716, 0.5, 0.5273, 0.5, 0.5273, 0.75, 0.5716, 0.75, 0.5716, 0.5, 0.5273, 0.5, 0.5273, 0.5, 0.5716, 0.5, 0.474, 0.75, 0.474, 0.75, 0.4207, 0.75, 0.4207, 0.75, 0.474, 0.5, 0.4207, 0.5, 0.4207, 0.75, 0.474, 0.75, 0.474, 0.5, 0.4207, 0.5, 0.4207, 0.5, 0.474, 0.5, 0.5273, 0.5, 0.474, 0.5, 0.474, 0.5, 0.5273, 0.5, 0.5273, 0.5, 0.474, 0.5, 0.474, 0.75, 0.5273, 0.75, 0.5273, 0.5, 0.5273, 0.75, 0.474, 0.75, 0.474, 0.5, 0.5273, 0.75, 0.5273, 0.75, 0.474, 0.75, 0.474, 0.75, 0.375, 0.75, 0.375, 0.75, 0.375, 0.75, 0.375, 0.75, 0.375, 0.5, 0.375, 0.5, 0.375, 0.5, 0.375, 0.5, 0.375, 0.75, 0.375, 0.5, 0.375, 0.5, 0.375, 0.75, 0.375, 0.5, 0.375, 0.75, 0.375, 0.75, 0.375, 0.5, 0.375, 0.75, 0.375, 0.75, 0.375, 0.75, 0.375, 0.75, 0.375, 0.5, 0.375, 0.5, 0.375, 0.5, 0.375, 0.5, 0.375, 0.75, 0.375, 0.5, 0.375, 0.5, 0.375, 0.75, 0.375, 0.75, 0.375, 0.5, 0.375, 0.5, 0.375, 0.75, 0.375, 0.75, 0.375, 0.75, 0.375, 0.75, 0.375, 0.75, 0.375, 0.5, 0.375, 0.5, 0.375, 0.5, 0.375, 0.5, 0.375, 0.75, 0.375, 0.5, 0.375, 0.5, 0.375, 0.75, 0.375, 0.5, 0.375, 0.75, 0.375, 0.75, 0.375, 0.5, 0.375, 0.75, 0.375, 0.75, 0.375, 0.75, 0.375, 0.75, 0.375, 0.5, 0.375, 0.5, 0.375, 0.5, 0.375, 0.5, 0.375, 0.75, 0.375, 0.5, 0.375, 0.5, 0.375, 0.75, 0.375, 0.75, 0.375, 0.75, 0.375, 0.75, 0.375, 0.75, 0.375, 0.5, 0.375, 0.5, 0.375, 0.5, 0.375, 0.5, 0.375, 0.75, 0.375, 0.75, 0.375, 0.5, 0.375, 0.5, 0.375, 0.5, 0.375, 0.75, 0.375, 0.75, 0.375, 0.5, 0.625, 0.5, 0.875, 0.5, 0.875, 0.75, 0.625, 0.75, 0.375, 0.5, 0.375, 0.75, 0.375, 0.75, 0.375, 0.5, 0.375, 0.5, 0.375, 0.75, 0.375, 0.75, 0.375, 0.5, 0.5716, 0.5, 0.5716, 0.75, 0.5273, 0.75, 0.5273, 0.5, 0.474, 0.5, 0.474, 0.75, 0.4207, 0.75, 0.4207, 0.5, 0.375, 0.5, 0.375, 0.75, 0.375, 0.75, 0.375, 0.5, 0.375, 0.5, 0.375, 0.75, 0.375, 0.75, 0.375, 0.5, 0.375, 0.5, 0.375, 0.75, 0.375, 0.75, 0.375, 0.5, 0.5273, 0.75, 0.5273, 0.5, 0.5273, 0.5, 0.5273, 0.75, 0.375, 0.5, 0.375, 0.75, 0.375, 0.75, 0.375, 0.5, 0.875, 0.5, 0.875, 0.75, 0.875, 0.75, 0.875, 0.5, 0.474, 0.5, 0.474, 0.75, 0.474, 0.75, 0.474, 0.5, 0.625, 0.75, 0.625, 0.5, 0.625, 0.5, 0.625, 0.75, 0.375, 0.5, 0.375, 0.75, 0.375, 0.75, 0.375, 0.5, 0.5716, 0.5, 0.5716, 0.75, 0.5716, 0.75, 0.5716, 0.5, 0.375, 0.75, 0.375, 0.5, 0.375, 0.5, 0.375, 0.75, 0.375, 0.75, 0.375, 0.5, 0.375, 0.5, 0.375, 0.75, 0.375, 0.75, 0.375, 0.5, 0.375, 0.5, 0.375, 0.75, 0.4207, 0.75, 0.4207, 0.5, 0.4207, 0.5, 0.4207, 0.75, 0.5298, 0.5, 0.5298, 0.75, 0.375, 0.75, 0.375, 0.5, 0.5, 0.75, 0.375, 0.75, 0.375, 0.75, 0.5298, 0.75, 0.375, 0.2431, 0.375, 0.006907, 0.375, 0.0, 0.375, 0.25, 0.375, 0.25, 0.375, 0.0, 0.375, 0.006907, 0.375, 0.2431, 0.375, 0.006907, 0.375, 0.006907, 0.375, 0.0, 0.375, 0.0, 0.375, 0.2431, 0.375, 0.2431, 0.375, 0.25, 0.375, 0.25, 0.375, 0.006907, 0.375, 0.2431, 0.375, 0.2431, 0.375, 0.006907, 0.375, 0.25, 0.375, 0.25, 0.375, 0.25, 0.375, 0.25, 0.375, 0.0, 0.375, 0.25, 0.375, 0.25, 0.375, 0.0, 0.375, 1.0, 0.375, 1.0, 0.375, 1.0, 0.375, 1.0, 0.125, 0.5, 0.125, 0.75, 0.125, 0.75, 0.125, 0.5, 0.375, 0.7435, 0.375, 0.5065, 0.375, 0.5, 0.375, 0.75, 0.375, 0.75, 0.375, 0.5, 0.375, 0.5065, 0.375, 0.7435, 0.375, 0.7435, 0.375, 0.7435, 0.375, 0.75, 0.375, 0.75, 0.375, 0.5065, 0.375, 0.5065, 0.375, 0.5, 0.375, 0.5, 0.375, 0.5, 0.375, 0.75, 0.375, 0.75, 0.375, 0.5, 0.375, 0.5065, 0.375, 0.7435, 0.375, 0.7435, 0.375, 0.5065, 0.375, 0.75, 0.375, 0.75, 0.375, 0.75, 0.375, 0.75, 0.375, 0.5, 0.375, 0.5, 0.375, 0.5, 0.375, 0.5, 0.375, 0.75, 0.375, 0.5, 0.375, 0.5, 0.375, 0.75, 0.375, 0.5, 0.375, 0.5, 0.375, 0.5, 0.375, 0.5, 0.375, 0.75, 0.375, 0.75, 0.375, 0.75, 0.375, 0.75, 0.625, 0.005365, 0.625, 0.2446, 0.625, 0.25, 0.625, 0.0, 0.625, 0.0, 0.625, 0.25, 0.625, 0.2446, 0.625, 0.005365, 0.625, 0.005365, 0.625, 0.005365, 0.625, 0.0, 0.625, 0.0, 0.625, 0.2446, 0.625, 0.2446, 0.625, 0.25, 0.625, 0.25, 0.625, 0.25, 0.625, 0.0, 0.625, 0.0, 0.625, 0.25, 0.625, 0.2446, 0.625, 0.005365, 0.625, 0.005365, 0.625, 0.2446, 0.625, 1.0, 0.625, 1.0, 0.625, 1.0, 0.625, 1.0, 0.625, 0.25, 0.625, 0.25, 0.625, 0.25, 0.625, 0.25, 0.875, 0.75, 0.875, 0.5, 0.875, 0.5, 0.875, 0.75, 0.375, 0.75, 0.375, 0.5, 0.375, 0.5048, 0.375, 0.7452, 0.375, 0.7452, 0.375, 0.5048, 0.375, 0.5, 0.375, 0.75, 0.375, 0.5048, 0.375, 0.5048, 0.375, 0.5, 0.375, 0.5, 0.375, 0.75, 0.375, 0.75, 0.375, 0.7452, 0.375, 0.7452, 0.375, 0.75, 0.375, 0.5, 0.375, 0.5, 0.375, 0.75, 0.375, 0.7452, 0.375, 0.5048, 0.375, 0.5048, 0.375, 0.7452, 0.375, 0.75, 0.375, 0.75, 0.375, 0.75, 0.375, 0.75, 0.375, 0.5, 0.375, 0.5, 0.375, 0.5, 0.375, 0.5, 0.375, 0.5, 0.375, 0.75, 0.375, 0.75, 0.375, 0.5, 0.625, 0.7527, 0.625, 0.9973, 0.625, 1.0, 0.625, 0.75, 0.375, 0.75, 0.375, 0.75, 0.375, 0.75, 0.375, 0.75, 0.375, 0.75, 0.375, 0.75, 0.375, 0.75, 0.375, 0.75, 0.5716, 0.75, 0.5273, 0.75, 0.5277, 0.75, 0.5711, 0.75, 0.474, 0.75, 0.4207, 0.75, 0.4211, 0.75, 0.4736, 0.75, 0.375, 0.75, 0.375, 0.75, 0.375, 0.75, 0.375, 0.75, 0.375, 0.75, 0.375, 0.75, 0.375, 0.75, 0.375, 0.75, 0.625, 0.75, 0.625, 1.0, 0.625, 0.9973, 0.625, 0.7527, 0.375, 0.75, 0.375, 0.75, 0.375, 0.75, 0.375, 0.75, 0.375, 0.75, 0.375, 0.75, 0.375, 0.75, 0.375, 0.75, 0.5711, 0.75, 0.5277, 0.75, 0.5273, 0.75, 0.5716, 0.75, 0.4736, 0.75, 0.4211, 0.75, 0.4207, 0.75, 0.474, 0.75, 0.375, 0.75, 0.375, 0.75, 0.375, 0.75, 0.375, 0.75, 0.375, 0.75, 0.375, 0.75, 0.375, 0.75, 0.375, 0.75, 0.375, 0.75, 0.375, 0.75, 0.375, 0.75, 0.375, 0.75, 0.375, 0.75, 0.375, 0.75, 0.375, 0.75, 0.375, 0.75, 0.375, 0.75, 0.375, 0.75, 0.375, 0.75, 0.375, 0.75, 0.375, 0.75, 0.375, 0.75, 0.375, 0.75, 0.375, 0.75, 0.5273, 0.75, 0.5273, 0.75, 0.5277, 0.75, 0.5277, 0.75, 0.5716, 0.75, 0.5716, 0.75, 0.5711, 0.75, 0.5711, 0.75, 0.375, 0.75, 0.375, 0.75, 0.375, 0.75, 0.375, 0.75, 0.375, 0.75, 0.375, 0.75, 0.375, 0.75, 0.375, 0.75, 0.375, 0.75, 0.375, 0.75, 0.375, 0.75, 0.375, 0.75, 0.625, 0.9973, 0.625, 0.9973, 0.625, 1.0, 0.625, 1.0, 0.4736, 0.75, 0.4736, 0.75, 0.474, 0.75, 0.474, 0.75, 0.625, 0.7527, 0.625, 0.7527, 0.625, 0.75, 0.625, 0.75, 0.4207, 0.75, 0.4207, 0.75, 0.4211, 0.75, 0.4211, 0.75, 0.375, 0.75, 0.375, 0.75, 0.375, 0.75, 0.375, 0.75, 0.625, 1.0, 0.625, 0.75, 0.625, 0.75, 0.625, 1.0, 0.625, 0.9973, 0.625, 0.7527, 0.625, 0.7527, 0.625, 0.9973, 0.625, 0.75, 0.625, 0.75, 0.625, 0.75, 0.625, 0.75, 0.875, 0.75, 0.875, 0.75, 0.875, 0.75, 0.875, 0.75, 0.375, 0.75, 0.375, 0.75, 0.375, 0.75, 0.375, 0.75, 0.375, 0.75, 0.375, 0.75, 0.375, 0.75, 0.375, 0.75, 0.375, 0.75, 0.375, 0.75, 0.375, 0.75, 0.375, 0.75, 0.375, 0.75, 0.375, 0.75, 0.375, 0.75, 0.375, 0.75, 0.375, 0.75, 0.375, 0.75, 0.375, 0.75, 0.375, 0.75, 0.375, 0.75, 0.375, 0.75, 0.375, 0.75, 0.375, 0.75, 0.375, 0.75, 0.375, 0.75, 0.375, 0.75, 0.375, 0.75, 0.375, 0.75, 0.375, 0.75, 0.375, 0.75, 0.375, 0.75, 0.5711, 0.75, 0.5277, 0.75, 0.5277, 0.75, 0.5711, 0.75, 0.5716, 0.75, 0.5716, 0.75, 0.5716, 0.75, 0.5716, 0.75, 0.5716, 0.75, 0.5273, 0.75, 0.5273, 0.75, 0.5716, 0.75, 0.5273, 0.75, 0.5273, 0.75, 0.5273, 0.75, 0.5273, 0.75, 0.474, 0.75, 0.4207, 0.75, 0.4207, 0.75, 0.474, 0.75, 0.4736, 0.75, 0.4211, 0.75, 0.4211, 0.75, 0.4736, 0.75, 0.474, 0.75, 0.474, 0.75, 0.474, 0.75, 0.474, 0.75, 0.4207, 0.75, 0.4207, 0.75, 0.4207, 0.75, 0.4207, 0.75, 0.375, 0.75, 0.375, 0.75, 0.375, 0.75, 0.375, 0.75, 0.375, 0.75, 0.375, 0.75, 0.375, 0.75, 0.375, 0.75, 0.375, 0.75, 0.375, 0.75, 0.375, 0.75, 0.375, 0.75, 0.375, 0.75, 0.375, 0.75, 0.375, 0.75, 0.375, 0.75, 0.375, 0.75, 0.375, 0.75, 0.375, 0.75, 0.375, 0.75, 0.375, 0.75, 0.375, 0.75, 0.375, 0.75, 0.375, 0.75, 0.375, 0.75, 0.375, 0.75, 0.375, 0.75, 0.375, 0.75, 0.375, 0.75, 0.375, 0.75, 0.375, 0.75, 0.375, 0.75, 0.625, 0.75, 0.875, 0.75, 0.875, 0.75, 0.625, 0.75, 0.375, 0.75, 0.375, 0.75, 0.375, 0.75, 0.375, 0.75, 0.375, 0.75, 0.375, 0.75, 0.375, 0.75, 0.375, 0.75, 0.5273, 0.75, 0.5716, 0.75, 0.5716, 0.75, 0.5273, 0.75, 0.4207, 0.75, 0.474, 0.75, 0.474, 0.75, 0.4207, 0.75, 0.375, 0.75, 0.375, 0.75, 0.375, 0.75, 0.375, 0.75, 0.375, 0.75, 0.375, 0.75, 0.375, 0.75, 0.375, 0.75, 0.5298, 0.0, 0.5298, 0.25, 0.625, 0.25, 0.625, 0.0, 0.5298, 0.25, 0.5298, 0.5, 0.625, 0.5, 0.625, 0.25, 0.5298, 0.5, 0.5298, 0.75, 0.625, 0.75, 0.625, 0.5, 0.5298, 0.75, 0.5298, 1.0, 0.625, 1.0, 0.625, 0.75, 0.375, 0.75, 0.375, 0.75, 0.375, 1.0, 0.375, 1.0, 0.625, 1.0, 0.625, 1.0, 0.625, 0.75, 0.625, 0.75, 0.125, 0.5, 0.125, 0.75, 0.375, 0.75, 0.375, 0.5, 0.375, 0.25, 0.375, 0.25, 0.375, 0.5, 0.375, 0.5, 0.375, 0.75, 0.375, 0.75, 0.375, 0.5, 0.375, 0.5, 0.375, 0.5, 0.375, 0.5, 0.375, 0.5, 0.375, 0.5, 0.375, 0.75, 0.375, 0.75, 0.375, 0.75, 0.375, 0.75, 0.375, 0.75, 0.375, 0.75, 0.375, 0.75, 0.375, 0.75, 0.375, 0.75, 0.375, 0.75, 0.375, 0.75, 0.375, 0.75, 0.375, 0.5, 0.375, 0.5, 0.375, 0.75, 0.375, 0.75, 0.375, 0.5, 0.375, 0.5, 0.375, 0.5, 0.375, 0.5, 0.375, 0.75, 0.375, 0.75, 0.375, 0.5, 0.375, 0.5, 0.375, 0.5, 0.375, 0.5, 0.375, 0.5, 0.375, 0.5, 0.375, 0.75, 0.375, 0.75, 0.375, 0.5, 0.375, 0.5, 0.375, 0.5, 0.375, 0.5, 0.375, 0.75, 0.375, 0.75, 0.375, 0.5, 0.375, 0.5, 0.375, 0.5, 0.375, 0.5, 0.375, 0.75, 0.375, 1.0, 0.5, 1.0, 0.5, 0.75, 0.375, 0.5, 0.375, 0.75, 0.5, 0.75, 0.5, 0.5, 0.375, 0.25, 0.375, 0.5, 0.5, 0.5, 0.5, 0.25, 0.375, 0.0, 0.375, 0.25, 0.5, 0.25, 0.5, 0.0, 0.375, 0.5, 0.375, 0.5, 0.375, 0.5, 0.375, 0.5, 0.375, 0.5, 0.375, 0.5, 0.375, 0.75, 0.375, 0.75, 0.375, 0.75, 0.375, 0.75, 0.375, 0.5, 0.375, 0.5, 0.375, 0.75, 0.375, 0.75, 0.375, 0.75, 0.375, 0.75, 0.5, 0.5, 0.375, 0.5, 0.375, 0.5, 0.5298, 0.5, 0.5, 0.5, 0.5, 0.25, 0.5, 0.25, 0.5, 0.5, 0.5, 0.0, 0.5, 0.25, 0.5298, 0.25, 0.5298, 0.0, 0.375, 0.5, 0.375, 0.5, 0.375, 0.5, 0.375, 0.5, 0.5, 0.5, 0.5, 0.75, 0.375, 0.75, 0.375, 0.5, 0.375, 0.75, 0.375, 0.75, 0.375, 0.5, 0.375, 0.5, 0.375, 0.75, 0.375, 0.75, 0.375, 0.75, 0.375, 0.75, 0.625, 0.5, 0.625, 0.5, 0.625, 0.25, 0.625, 0.25, 0.4207, 0.5, 0.4207, 0.5, 0.375, 0.5, 0.375, 0.5, 0.875, 0.75, 0.875, 0.75, 0.875, 0.5, 0.875, 0.5, 0.625, 1.0, 0.625, 1.0, 0.625, 1.0, 0.625, 1.0, 0.625, 0.25, 0.625, 0.25, 0.625, 0.0, 0.625, 0.0, 0.625, 0.25, 0.625, 0.25, 0.625, 0.25, 0.625, 0.25, 0.4207, 0.5, 0.4207, 0.75, 0.375, 0.75, 0.375, 0.5, 0.375, 0.75, 0.375, 0.75, 0.375, 0.75, 0.375, 0.75, 0.4207, 0.5, 0.375, 0.5, 0.375, 0.75, 0.4207, 0.75, 0.4207, 0.75, 0.375, 0.75, 0.375, 0.75, 0.4207, 0.75, 0.375, 0.75, 0.375, 0.75, 0.375, 0.5, 0.375, 0.5, 0.375, 0.5, 0.375, 0.5, 0.375, 0.5, 0.375, 0.5, 0.375, 0.75, 0.375, 0.75, 0.375, 0.75, 0.375, 0.75, 0.625, 0.75, 0.5716, 0.75, 0.5716, 0.75, 0.625, 0.75, 0.625, 0.5, 0.5716, 0.5, 0.5716, 0.75, 0.625, 0.75, 0.625, 0.5, 0.625, 0.75, 0.5716, 0.75, 0.5716, 0.5, 0.625, 0.5, 0.625, 0.5, 0.5716, 0.5, 0.5716, 0.5, 0.5716, 0.75, 0.5273, 0.75, 0.5273, 0.75, 0.5716, 0.75, 0.375, 0.5, 0.375, 0.5, 0.375, 0.75, 0.375, 0.75, 0.5716, 0.5, 0.5716, 0.75, 0.5273, 0.75, 0.5273, 0.5, 0.5716, 0.5, 0.5716, 0.5, 0.5273, 0.5, 0.5273, 0.5, 0.474, 0.75, 0.4207, 0.75, 0.4207, 0.75, 0.474, 0.75, 0.474, 0.5, 0.474, 0.75, 0.4207, 0.75, 0.4207, 0.5, 0.474, 0.5, 0.474, 0.5, 0.4207, 0.5, 0.4207, 0.5, 0.5273, 0.5, 0.5273, 0.5, 0.474, 0.5, 0.474, 0.5, 0.5273, 0.5, 0.5273, 0.75, 0.474, 0.75, 0.474, 0.5, 0.5273, 0.5, 0.474, 0.5, 0.474, 0.75, 0.5273, 0.75, 0.5273, 0.75, 0.474, 0.75, 0.474, 0.75, 0.5273, 0.75, 0.375, 0.75, 0.375, 0.75, 0.375, 0.75, 0.375, 0.75, 0.375, 0.5, 0.375, 0.5, 0.375, 0.5, 0.375, 0.5, 0.375, 0.75, 0.375, 0.75, 0.375, 0.5, 0.375, 0.5, 0.375, 0.5, 0.375, 0.5, 0.375, 0.75, 0.375, 0.75, 0.375, 0.75, 0.375, 0.75, 0.375, 0.75, 0.375, 0.75, 0.375, 0.5, 0.375, 0.5, 0.375, 0.5, 0.375, 0.5, 0.375, 0.75, 0.375, 0.75, 0.375, 0.5, 0.375, 0.5, 0.375, 0.75, 0.375, 0.75, 0.375, 0.5, 0.375, 0.5, 0.375, 0.75, 0.375, 0.75, 0.375, 0.75, 0.375, 0.75, 0.375, 0.5, 0.375, 0.5, 0.375, 0.5, 0.375, 0.5, 0.375, 0.75, 0.375, 0.75, 0.375, 0.5, 0.375, 0.5, 0.375, 0.5, 0.375, 0.5, 0.375, 0.75, 0.375, 0.75, 0.375, 0.75, 0.375, 0.75, 0.375, 0.75, 0.375, 0.75, 0.375, 0.5, 0.375, 0.5, 0.375, 0.5, 0.375, 0.5, 0.375, 0.75, 0.375, 0.75, 0.375, 0.5, 0.375, 0.5, 0.375, 0.75, 0.375, 0.75, 0.375, 0.75, 0.375, 0.75, 0.375, 0.5, 0.375, 0.5, 0.375, 0.5, 0.375, 0.5, 0.375, 0.75, 0.375, 0.5, 0.375, 0.5, 0.375, 0.75, 0.375, 0.5, 0.375, 0.5, 0.375, 0.75, 0.375, 0.75, 0.625, 0.5, 0.625, 0.75, 0.875, 0.75, 0.875, 0.5, 0.375, 0.5, 0.375, 0.5, 0.375, 0.75, 0.375, 0.75, 0.375, 0.5, 0.375, 0.5, 0.375, 0.75, 0.375, 0.75, 0.5716, 0.5, 0.5273, 0.5, 0.5273, 0.75, 0.5716, 0.75, 0.474, 0.5, 0.4207, 0.5, 0.4207, 0.75, 0.474, 0.75, 0.375, 0.5, 0.375, 0.5, 0.375, 0.75, 0.375, 0.75, 0.375, 0.5, 0.375, 0.5, 0.375, 0.75, 0.375, 0.75, 0.375, 0.5, 0.375, 0.5, 0.375, 0.75, 0.375, 0.75, 0.5273, 0.75, 0.5273, 0.75, 0.5273, 0.5, 0.5273, 0.5, 0.375, 0.5, 0.375, 0.5, 0.375, 0.75, 0.375, 0.75, 0.875, 0.5, 0.875, 0.5, 0.875, 0.75, 0.875, 0.75, 0.474, 0.5, 0.474, 0.5, 0.474, 0.75, 0.474, 0.75, 0.625, 0.75, 0.625, 0.75, 0.625, 0.5, 0.625, 0.5, 0.375, 0.5, 0.375, 0.5, 0.375, 0.75, 0.375, 0.75, 0.5716, 0.5, 0.5716, 0.5, 0.5716, 0.75, 0.5716, 0.75, 0.375, 0.75, 0.375, 0.75, 0.375, 0.5, 0.375, 0.5, 0.375, 0.75, 0.375, 0.75, 0.375, 0.5, 0.375, 0.5, 0.375, 0.75, 0.375, 0.75, 0.375, 0.5, 0.375, 0.5, 0.4207, 0.75, 0.4207, 0.75, 0.4207, 0.5, 0.4207, 0.5, 0.5298, 0.5, 0.375, 0.5, 0.375, 0.75, 0.5298, 0.75, 0.5, 0.75, 0.5298, 0.75, 0.375, 0.75, 0.375, 0.75, 0.375, 0.2431, 0.375, 0.25, 0.375, 0.0, 0.375, 0.006907, 0.375, 0.25, 0.375, 0.2431, 0.375, 0.006907, 0.375, 0.0, 0.375, 0.006907, 0.375, 0.0, 0.375, 0.0, 0.375, 0.006907, 0.375, 0.2431, 0.375, 0.25, 0.375, 0.25, 0.375, 0.2431, 0.375, 0.006907, 0.375, 0.006907, 0.375, 0.2431, 0.375, 0.2431, 0.375, 0.25, 0.375, 0.25, 0.375, 0.25, 0.375, 0.25, 0.375, 0.0, 0.375, 0.0, 0.375, 0.25, 0.375, 0.25, 0.375, 1.0, 0.375, 1.0, 0.375, 1.0, 0.375, 1.0, 0.125, 0.5, 0.125, 0.5, 0.125, 0.75, 0.125, 0.75, 0.375, 0.7435, 0.375, 0.75, 0.375, 0.5, 0.375, 0.5065, 0.375, 0.75, 0.375, 0.7435, 0.375, 0.5065, 0.375, 0.5, 0.375, 0.7435, 0.375, 0.75, 0.375, 0.75, 0.375, 0.7435, 0.375, 0.5065, 0.375, 0.5, 0.375, 0.5, 0.375, 0.5065, 0.375, 0.5, 0.375, 0.5, 0.375, 0.75, 0.375, 0.75, 0.375, 0.5065, 0.375, 0.5065, 0.375, 0.7435, 0.375, 0.7435, 0.375, 0.75, 0.375, 0.75, 0.375, 0.75, 0.375, 0.75, 0.375, 0.5, 0.375, 0.5, 0.375, 0.5, 0.375, 0.5, 0.375, 0.75, 0.375, 0.75, 0.375, 0.5, 0.375, 0.5, 0.375, 0.5, 0.375, 0.5, 0.375, 0.5, 0.375, 0.5, 0.375, 0.75, 0.375, 0.75, 0.375, 0.75, 0.375, 0.75, 0.625, 0.005365, 0.625, 0.0, 0.625, 0.25, 0.625, 0.2446, 0.625, 0.0, 0.625, 0.005365, 0.625, 0.2446, 0.625, 0.25, 0.625, 0.005365, 0.625, 0.0, 0.625, 0.0, 0.625, 0.005365, 0.625, 0.2446, 0.625, 0.25, 0.625, 0.25, 0.625, 0.2446, 0.625, 0.25, 0.625, 0.25, 0.625, 0.0, 0.625, 0.0, 0.625, 0.2446, 0.625, 0.2446, 0.625, 0.005365, 0.625, 0.005365, 0.625, 1.0, 0.625, 1.0, 0.625, 1.0, 0.625, 1.0, 0.625, 0.25, 0.625, 0.25, 0.625, 0.25, 0.625, 0.25, 0.875, 0.75, 0.875, 0.75, 0.875, 0.5, 0.875, 0.5, 0.375, 0.75, 0.375, 0.7452, 0.375, 0.5048, 0.375, 0.5, 0.375, 0.7452, 0.375, 0.75, 0.375, 0.5, 0.375, 0.5048, 0.375, 0.5048, 0.375, 0.5, 0.375, 0.5, 0.375, 0.5048, 0.375, 0.75, 0.375, 0.7452, 0.375, 0.7452, 0.375, 0.75, 0.375, 0.75, 0.375, 0.75, 0.375, 0.5, 0.375, 0.5, 0.375, 0.7452, 0.375, 0.7452, 0.375, 0.5048, 0.375, 0.5048, 0.375, 0.75, 0.375, 0.75, 0.375, 0.75, 0.375, 0.75, 0.375, 0.5, 0.375, 0.5, 0.375, 0.5, 0.375, 0.5, 0.375, 0.5, 0.375, 0.5, 0.375, 0.75, 0.375, 0.75, 0.625, 0.7527, 0.625, 0.75, 0.625, 1.0, 0.625, 0.9973, 0.375, 0.75, 0.375, 0.75, 0.375, 0.75, 0.375, 0.75, 0.375, 0.75, 0.375, 0.75, 0.375, 0.75, 0.375, 0.75, 0.5716, 0.75, 0.5711, 0.75, 0.5277, 0.75, 0.5273, 0.75, 0.474, 0.75, 0.4736, 0.75, 0.4211, 0.75, 0.4207, 0.75, 0.375, 0.75, 0.375, 0.75, 0.375, 0.75, 0.375, 0.75, 0.375, 0.75, 0.375, 0.75, 0.375, 0.75, 0.375, 0.75, 0.625, 0.75, 0.625, 0.7527, 0.625, 0.9973, 0.625, 1.0, 0.375, 0.75, 0.375, 0.75, 0.375, 0.75, 0.375, 0.75, 0.375, 0.75, 0.375, 0.75, 0.375, 0.75, 0.375, 0.75, 0.5711, 0.75, 0.5716, 0.75, 0.5273, 0.75, 0.5277, 0.75, 0.4736, 0.75, 0.474, 0.75, 0.4207, 0.75, 0.4211, 0.75, 0.375, 0.75, 0.375, 0.75, 0.375, 0.75, 0.375, 0.75, 0.375, 0.75, 0.375, 0.75, 0.375, 0.75, 0.375, 0.75, 0.375, 0.75, 0.375, 0.75, 0.375, 0.75, 0.375, 0.75, 0.375, 0.75, 0.375, 0.75, 0.375, 0.75, 0.375, 0.75, 0.375, 0.75, 0.375, 0.75, 0.375, 0.75, 0.375, 0.75, 0.375, 0.75, 0.375, 0.75, 0.375, 0.75, 0.375, 0.75, 0.5273, 0.75, 0.5277, 0.75, 0.5277, 0.75, 0.5273, 0.75, 0.5716, 0.75, 0.5711, 0.75, 0.5711, 0.75, 0.5716, 0.75, 0.375, 0.75, 0.375, 0.75, 0.375, 0.75, 0.375, 0.75, 0.375, 0.75, 0.375, 0.75, 0.375, 0.75, 0.375, 0.75, 0.375, 0.75, 0.375, 0.75, 0.375, 0.75, 0.375, 0.75, 0.625, 0.9973, 0.625, 1.0, 0.625, 1.0, 0.625, 0.9973, 0.4736, 0.75, 0.474, 0.75, 0.474, 0.75, 0.4736, 0.75, 0.625, 0.7527, 0.625, 0.75, 0.625, 0.75, 0.625, 0.7527, 0.4207, 0.75, 0.4211, 0.75, 0.4211, 0.75, 0.4207, 0.75, 0.375, 0.75, 0.375, 0.75, 0.375, 0.75, 0.375, 0.75, 0.625, 1.0, 0.625, 1.0, 0.625, 0.75, 0.625, 0.75, 0.625, 0.9973, 0.625, 0.9973, 0.625, 0.7527, 0.625, 0.7527, 0.625, 0.75, 0.625, 0.75, 0.625, 0.75, 0.625, 0.75, 0.875, 0.75, 0.875, 0.75, 0.875, 0.75, 0.875, 0.75, 0.375, 0.75, 0.375, 0.75, 0.375, 0.75, 0.375, 0.75, 0.375, 0.75, 0.375, 0.75, 0.375, 0.75, 0.375, 0.75, 0.375, 0.75, 0.375, 0.75, 0.375, 0.75, 0.375, 0.75, 0.375, 0.75, 0.375, 0.75, 0.375, 0.75, 0.375, 0.75, 0.375, 0.75, 0.375, 0.75, 0.375, 0.75, 0.375, 0.75, 0.375, 0.75, 0.375, 0.75, 0.375, 0.75, 0.375, 0.75, 0.375, 0.75, 0.375, 0.75, 0.375, 0.75, 0.375, 0.75, 0.375, 0.75, 0.375, 0.75, 0.375, 0.75, 0.375, 0.75, 0.5711, 0.75, 0.5711, 0.75, 0.5277, 0.75, 0.5277, 0.75, 0.5716, 0.75, 0.5716, 0.75, 0.5716, 0.75, 0.5716, 0.75, 0.5716, 0.75, 0.5716, 0.75, 0.5273, 0.75, 0.5273, 0.75, 0.5273, 0.75, 0.5273, 0.75, 0.5273, 0.75, 0.5273, 0.75, 0.474, 0.75, 0.474, 0.75, 0.4207, 0.75, 0.4207, 0.75, 0.4736, 0.75, 0.4736, 0.75, 0.4211, 0.75, 0.4211, 0.75, 0.474, 0.75, 0.474, 0.75, 0.474, 0.75, 0.474, 0.75, 0.4207, 0.75, 0.4207, 0.75, 0.4207, 0.75, 0.4207, 0.75, 0.375, 0.75, 0.375, 0.75, 0.375, 0.75, 0.375, 0.75, 0.375, 0.75, 0.375, 0.75, 0.375, 0.75, 0.375, 0.75, 0.375, 0.75, 0.375, 0.75, 0.375, 0.75, 0.375, 0.75, 0.375, 0.75, 0.375, 0.75, 0.375, 0.75, 0.375, 0.75, 0.375, 0.75, 0.375, 0.75, 0.375, 0.75, 0.375, 0.75, 0.375, 0.75, 0.375, 0.75, 0.375, 0.75, 0.375, 0.75, 0.375, 0.75, 0.375, 0.75, 0.375, 0.75, 0.375, 0.75, 0.375, 0.75, 0.375, 0.75, 0.375, 0.75, 0.375, 0.75, 0.625, 0.75, 0.625, 0.75, 0.875, 0.75, 0.875, 0.75, 0.375, 0.75, 0.375, 0.75, 0.375, 0.75, 0.375, 0.75, 0.375, 0.75, 0.375, 0.75, 0.375, 0.75, 0.375, 0.75, 0.5273, 0.75, 0.5273, 0.75, 0.5716, 0.75, 0.5716, 0.75, 0.4207, 0.75, 0.4207, 0.75, 0.474, 0.75, 0.474, 0.75, 0.375, 0.75, 0.375, 0.75, 0.375, 0.75, 0.375, 0.75, 0.375, 0.75, 0.375, 0.75, 0.375, 0.75, 0.375, 0.75, 0.375, 0.5, 0.375, 0.5, 0.375, 0.5, 0.375, 0.5, 0.375, 0.5, 0.375, 0.5, 0.375, 0.5, 0.375, 0.5, 0.375, 0.5, 0.375, 0.5, 0.375, 0.5, 0.375, 0.5, 0.375, 0.5, 0.375, 0.5, 0.375, 0.5, 0.375, 0.5, 0.4207, 0.5, 0.474, 0.5, 0.474, 0.5, 0.4207, 0.5, 0.5273, 0.5, 0.5716, 0.5, 0.5716, 0.5, 0.5273, 0.5, 0.625, 0.5, 0.625, 0.25, 0.625, 0.25, 0.625, 0.5, 0.625, 0.25, 0.875, 0.5, 0.875, 0.5, 0.625, 0.25, 0.625, 0.5, 0.625, 0.5, 0.875, 0.5, 0.875, 0.5, 0.625, 0.5, 0.625, 0.5, 0.625, 0.5, 0.625, 0.5, 0.5716, 0.5, 0.5716, 0.5, 0.5716, 0.5, 0.5716, 0.5, 0.5273, 0.5, 0.5273, 0.5, 0.5716, 0.5, 0.5716, 0.5, 0.5273, 0.5, 0.5273, 0.5, 0.5273, 0.5, 0.5273, 0.5, 0.474, 0.5, 0.474, 0.5, 0.474, 0.5, 0.474, 0.5, 0.4207, 0.5, 0.4207, 0.5, 0.474, 0.5, 0.474, 0.5, 0.4207, 0.5, 0.4207, 0.5, 0.4207, 0.5, 0.4207, 0.5, 0.375, 0.5, 0.375, 0.5, 0.375, 0.5, 0.375, 0.5, 0.375, 0.5, 0.375, 0.5, 0.375, 0.5, 0.375, 0.5, 0.375, 0.5, 0.375, 0.5, 0.375, 0.5, 0.375, 0.5, 0.375, 0.5, 0.375, 0.5, 0.375, 0.5, 0.375, 0.5, 0.375, 0.5, 0.375, 0.5, 0.375, 0.5, 0.375, 0.5, 0.375, 0.5, 0.375, 0.5, 0.375, 0.5, 0.375, 0.5, 0.375, 0.5, 0.375, 0.5, 0.375, 0.5, 0.375, 0.5, 0.375, 0.5, 0.375, 0.5, 0.375, 0.5, 0.375, 0.5, 0.375, 0.5, 0.375, 0.5, 0.375, 0.5, 0.375, 0.5, 0.375, 0.5, 0.375, 0.5, 0.375, 0.5, 0.375, 0.5, 0.375, 0.5, 0.375, 0.5, 0.375, 0.5, 0.375, 0.5, 0.375, 0.5, 0.375, 0.5, 0.375, 0.5, 0.375, 0.5, 0.5298, 0.5, 0.5298, 0.5, 0.5298, 0.25, 0.5298, 0.25, 0.5, 0.5, 0.5, 0.5, 0.5298, 0.5, 0.5298, 0.5, 0.375, 0.75, 0.375, 0.75, 0.375, 0.75, 0.375, 0.75, 0.375, 0.75, 0.375, 0.75, 0.375, 0.75, 0.375, 0.75, 0.375, 0.5, 0.375, 0.75, 0.375, 0.75, 0.375, 0.5, 0.375, 0.5, 0.375, 0.5, 0.375, 0.5, 0.375, 0.5, 0.375, 0.75, 0.375, 0.75, 0.375, 0.75, 0.375, 0.75, 0.375, 0.75, 0.375, 0.5, 0.375, 0.5, 0.375, 0.75, 0.375, 0.5, 0.375, 0.5, 0.375, 0.75, 0.375, 0.75, 0.375, 0.5, 0.375, 0.5, 0.375, 0.5, 0.375, 0.5, 0.375, 0.5, 0.375, 0.5, 0.375, 0.5, 0.375, 0.5, 0.375, 0.5, 0.375, 0.5, 0.375, 0.75, 0.375, 0.75, 0.375, 0.75, 0.375, 0.75, 0.375, 0.5, 0.375, 0.5, 0.375, 0.75, 0.375, 0.75, 0.375, 0.75, 0.375, 0.75, 0.375, 0.5, 0.375, 0.5, 0.375, 0.5, 0.375, 0.5, 0.375, 0.5, 0.375, 0.75, 0.375, 0.75, 0.375, 0.5, 0.375, 0.75, 0.375, 0.5, 0.375, 0.5, 0.375, 0.75, 0.375, 0.75, 0.375, 0.75, 0.375, 0.75, 0.375, 0.75, 0.375, 0.75, 0.375, 0.5, 0.375, 0.5, 0.375, 0.75, 0.375, 0.75, 0.375, 0.75, 0.375, 0.5, 0.375, 0.5, 0.375, 0.5, 0.375, 0.75, 0.375, 0.75, 0.375, 0.5, 0.375, 0.5, 0.375, 0.5, 0.375, 0.5, 0.375, 0.5, 0.375, 0.5, 0.375, 0.5, 0.375, 0.5, 0.375, 0.75, 0.375, 0.75, 0.375, 0.5, 0.375, 0.5, 0.375, 0.5, 0.375, 0.5, 0.375, 0.5, 0.375, 0.5, 0.375, 0.5, 0.375, 0.75, 0.375, 0.75, 0.375, 0.75, 0.375, 0.75, 0.375, 0.75, 0.375, 0.5, 0.375, 0.5, 0.375, 0.75, 0.5, 0.5, 0.5, 0.5, 0.5298, 0.5, 0.5298, 0.5, 0.5, 0.5, 0.5, 0.5, 0.5298, 0.5, 0.5298, 0.5, 0.5298, 0.5, 0.5298, 0.5, 0.5298, 0.25, 0.5298, 0.25, 0.5298, 0.5, 0.5298, 0.5, 0.5298, 0.25, 0.5298, 0.25, 0.5, 0.5, 0.5, 0.25, 0.5, 0.25, 0.5, 0.5, 0.5, 0.5, 0.5, 0.25, 0.5, 0.25, 0.5, 0.5, 0.5, 0.25, 0.5298, 0.25, 0.5298, 0.25, 0.5, 0.25, 0.5, 0.25, 0.5298, 0.25, 0.5298, 0.25, 0.5, 0.25, 0.5298, 0.75, 0.5, 0.75, 0.5077, 0.7577, 0.5221, 0.7577, 0.5, 0.75, 0.5, 1.0, 0.5077, 0.9923, 0.5077, 0.7577, 0.5, 1.0, 0.5298, 1.0, 0.5221, 0.9923, 0.5077, 0.9923, 0.5221, 0.7577, 0.5221, 0.9923, 0.5298, 1.0, 0.5298, 0.75, 0.5298, 0.75, 0.5, 0.75, 0.5, 0.75, 0.5298, 0.75, 0.5077, 0.7577, 0.5077, 0.9923, 0.5221, 0.9923, 0.5221, 0.7577, 0.5298, 1.0, 0.5298, 0.75, 0.5298, 0.75, 0.5298, 1.0, 0.5, 0.75, 0.5, 1.0, 0.5, 1.0, 0.5, 0.75, 0.5, 0.0, 0.5298, 0.0, 0.5298, 0.0, 0.5, 0.0, 0.5231, 0.7567, 0.5067, 0.7567, 0.5, 0.75, 0.5298, 0.75, 0.5067, 0.7567, 0.5067, 0.9933, 0.5, 1.0, 0.5, 0.75, 0.5067, 0.9933, 0.5231, 0.9933, 0.5298, 1.0, 0.5, 1.0, 0.5298, 0.75, 0.5298, 1.0, 0.5231, 0.9933, 0.5231, 0.7567, 0.5, 0.75, 0.5298, 0.75, 0.5298, 0.75, 0.5, 0.75, 0.5067, 0.7567, 0.5231, 0.7567, 0.5231, 0.9933, 0.5067, 0.9933, 0.5298, 0.75, 0.5298, 1.0, 0.5298, 1.0, 0.5298, 0.75, 0.5, 1.0, 0.5, 0.75, 0.5, 0.75, 0.5, 1.0, 0.5298, 0.0, 0.5, 0.0, 0.5, 0.0, 0.5298, 0.0])
me_cube_001.materials.append(mat_marketstall2wood)
me_cube_001.materials.append(mat_marketstall2wood2)
me_cube_001.materials.append(mat_marketstall2wood3)
me_cube_001.update()

# ---- objects
ob_marketstall2_part = bpy.data.objects.new('marketStall2_part', me_cube_001)

# ---- transforms, parenting, visibility, modifiers, constraints
ob_marketstall2_part.location = (4.075, -0.0006018, 9.331)
ob_marketstall2_part.scale = (0.3, 0.3, 5.0)

# ---- collection membership
col_collection.objects.link(ob_marketstall2_part)

# ---- scene / render settings (as saved in the file)
scene.frame_start = 1; scene.frame_end = 250; scene.frame_set(1)
scene.render.engine = 'BLENDER_EEVEE_NEXT'
bpy.context.view_layer.update()

# ---- added for rendering (the .blend has no active camera and no usable light): camera, sun
cam_auto = bpy.data.cameras.new('AutoCamera')
cam_auto.lens = 50.0
cam_auto.sensor_width = 36.0
cam_auto.clip_end = 1000.0
ob_auto_camera = bpy.data.objects.new('AutoCamera', cam_auto)
scene.collection.objects.link(ob_auto_camera)
ob_auto_camera.location = (29.6393, -29.7836, 26.2237)
ob_auto_camera.rotation_euler = (1.09748, -7.21219e-08, 0.694738)
scene.camera = ob_auto_camera
light_auto_sun = bpy.data.lights.new('AutoSun', 'SUN')
light_auto_sun.energy = 3.0
light_auto_sun.angle = 0.0523599
ob_auto_sun = bpy.data.objects.new('AutoSun', light_auto_sun)
scene.collection.objects.link(ob_auto_sun)
ob_auto_sun.rotation_euler = (0.872665, 0.174533, 0.523599)
bpy.context.view_layer.update()
